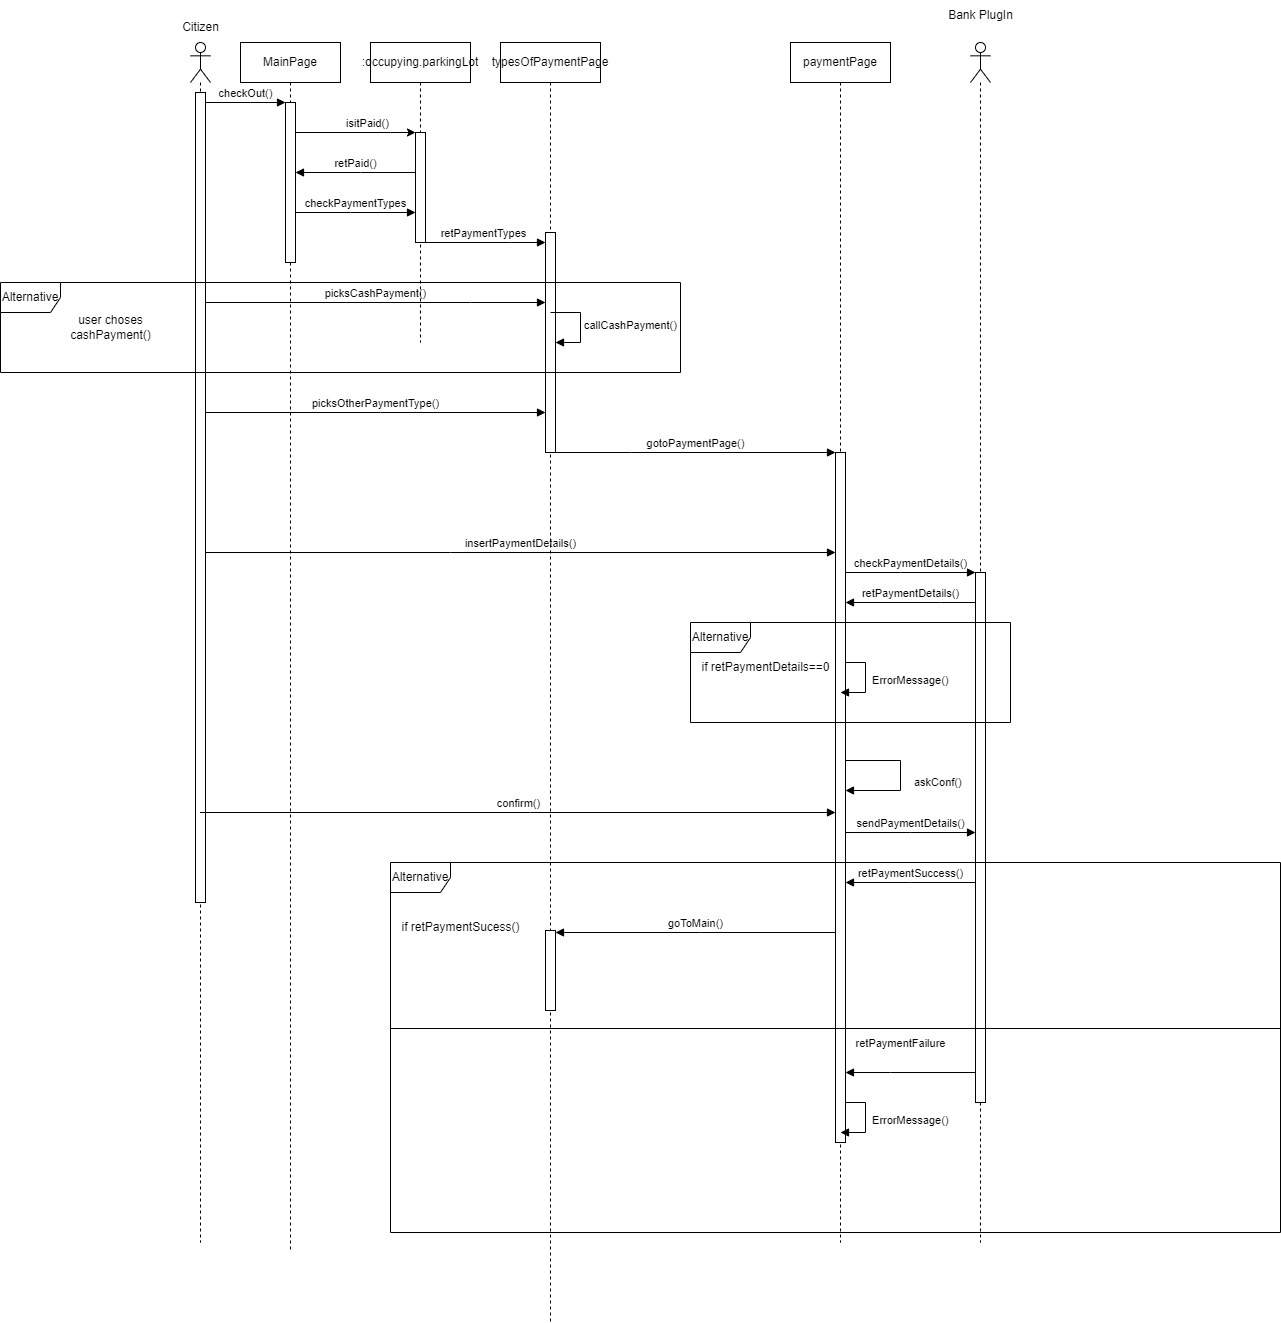

The diagram above was exported from draw.io. Its source (the exported page's mxGraphModel, read from the mxfile embedded in the PNG):
<mxGraphModel dx="2140" dy="581" grid="1" gridSize="10" guides="1" tooltips="1" connect="1" arrows="1" fold="1" page="1" pageScale="1" pageWidth="850" pageHeight="1100" math="0" shadow="0">
  <root>
    <mxCell id="0" />
    <mxCell id="1" parent="0" />
    <mxCell id="EUmGIGEEmoNCAW_b4bPD-1" value="" style="shape=umlLifeline;perimeter=lifelinePerimeter;whiteSpace=wrap;html=1;container=1;dropTarget=0;collapsible=0;recursiveResize=0;outlineConnect=0;portConstraint=eastwest;newEdgeStyle={&quot;edgeStyle&quot;:&quot;elbowEdgeStyle&quot;,&quot;elbow&quot;:&quot;vertical&quot;,&quot;curved&quot;:0,&quot;rounded&quot;:0};participant=umlActor;" parent="1" vertex="1">
      <mxGeometry x="10" y="80" width="20" height="1200" as="geometry" />
    </mxCell>
    <mxCell id="EUmGIGEEmoNCAW_b4bPD-4" value="" style="html=1;points=[];perimeter=orthogonalPerimeter;outlineConnect=0;targetShapes=umlLifeline;portConstraint=eastwest;newEdgeStyle={&quot;edgeStyle&quot;:&quot;elbowEdgeStyle&quot;,&quot;elbow&quot;:&quot;vertical&quot;,&quot;curved&quot;:0,&quot;rounded&quot;:0};" parent="EUmGIGEEmoNCAW_b4bPD-1" vertex="1">
      <mxGeometry x="5" y="50" width="10" height="810" as="geometry" />
    </mxCell>
    <mxCell id="EUmGIGEEmoNCAW_b4bPD-2" value="MainPage" style="shape=umlLifeline;perimeter=lifelinePerimeter;whiteSpace=wrap;html=1;container=1;dropTarget=0;collapsible=0;recursiveResize=0;outlineConnect=0;portConstraint=eastwest;newEdgeStyle={&quot;edgeStyle&quot;:&quot;elbowEdgeStyle&quot;,&quot;elbow&quot;:&quot;vertical&quot;,&quot;curved&quot;:0,&quot;rounded&quot;:0};" parent="1" vertex="1">
      <mxGeometry x="60" y="80" width="100" height="1210" as="geometry" />
    </mxCell>
    <mxCell id="EUmGIGEEmoNCAW_b4bPD-5" value="" style="html=1;points=[];perimeter=orthogonalPerimeter;outlineConnect=0;targetShapes=umlLifeline;portConstraint=eastwest;newEdgeStyle={&quot;edgeStyle&quot;:&quot;elbowEdgeStyle&quot;,&quot;elbow&quot;:&quot;vertical&quot;,&quot;curved&quot;:0,&quot;rounded&quot;:0};" parent="EUmGIGEEmoNCAW_b4bPD-2" vertex="1">
      <mxGeometry x="45" y="60" width="10" height="160" as="geometry" />
    </mxCell>
    <mxCell id="EUmGIGEEmoNCAW_b4bPD-6" value="checkOut()" style="html=1;verticalAlign=bottom;endArrow=block;edgeStyle=elbowEdgeStyle;elbow=vertical;curved=0;rounded=0;" parent="1" source="EUmGIGEEmoNCAW_b4bPD-4" target="EUmGIGEEmoNCAW_b4bPD-5" edge="1">
      <mxGeometry width="80" relative="1" as="geometry">
        <mxPoint x="30" y="160" as="sourcePoint" />
        <mxPoint x="110" y="160" as="targetPoint" />
        <Array as="points">
          <mxPoint x="70" y="140" />
        </Array>
      </mxGeometry>
    </mxCell>
    <mxCell id="EUmGIGEEmoNCAW_b4bPD-20" value="user choses &lt;br&gt;cashPayment()" style="text;html=1;align=center;verticalAlign=middle;resizable=0;points=[];autosize=1;strokeColor=none;fillColor=none;" parent="1" vertex="1">
      <mxGeometry x="-120" y="345" width="100" height="40" as="geometry" />
    </mxCell>
    <mxCell id="EUmGIGEEmoNCAW_b4bPD-23" value="picksCashPayment()" style="html=1;verticalAlign=bottom;endArrow=block;edgeStyle=elbowEdgeStyle;elbow=vertical;curved=0;rounded=0;" parent="1" source="EUmGIGEEmoNCAW_b4bPD-4" target="zYCIdEc2KB46o23u2CNC-9" edge="1">
      <mxGeometry width="80" relative="1" as="geometry">
        <mxPoint x="50" y="400" as="sourcePoint" />
        <mxPoint x="485" y="400" as="targetPoint" />
        <Array as="points">
          <mxPoint x="290" y="340" />
        </Array>
      </mxGeometry>
    </mxCell>
    <mxCell id="EUmGIGEEmoNCAW_b4bPD-24" value="paymentPage" style="shape=umlLifeline;perimeter=lifelinePerimeter;whiteSpace=wrap;html=1;container=1;dropTarget=0;collapsible=0;recursiveResize=0;outlineConnect=0;portConstraint=eastwest;newEdgeStyle={&quot;edgeStyle&quot;:&quot;elbowEdgeStyle&quot;,&quot;elbow&quot;:&quot;vertical&quot;,&quot;curved&quot;:0,&quot;rounded&quot;:0};" parent="1" vertex="1">
      <mxGeometry x="610" y="80" width="100" height="1200" as="geometry" />
    </mxCell>
    <mxCell id="EUmGIGEEmoNCAW_b4bPD-25" value="" style="html=1;points=[];perimeter=orthogonalPerimeter;outlineConnect=0;targetShapes=umlLifeline;portConstraint=eastwest;newEdgeStyle={&quot;edgeStyle&quot;:&quot;elbowEdgeStyle&quot;,&quot;elbow&quot;:&quot;vertical&quot;,&quot;curved&quot;:0,&quot;rounded&quot;:0};" parent="EUmGIGEEmoNCAW_b4bPD-24" vertex="1">
      <mxGeometry x="45" y="410" width="10" height="690" as="geometry" />
    </mxCell>
    <mxCell id="EUmGIGEEmoNCAW_b4bPD-44" value="askConf()" style="html=1;align=left;spacingLeft=2;endArrow=block;rounded=0;edgeStyle=orthogonalEdgeStyle;curved=0;rounded=0;" parent="EUmGIGEEmoNCAW_b4bPD-24" source="EUmGIGEEmoNCAW_b4bPD-25" target="EUmGIGEEmoNCAW_b4bPD-25" edge="1">
      <mxGeometry x="0.1" y="10" relative="1" as="geometry">
        <mxPoint x="80" y="718" as="sourcePoint" />
        <Array as="points">
          <mxPoint x="110" y="718" />
          <mxPoint x="110" y="748" />
        </Array>
        <mxPoint x="85" y="748" as="targetPoint" />
        <mxPoint as="offset" />
      </mxGeometry>
    </mxCell>
    <mxCell id="EUmGIGEEmoNCAW_b4bPD-26" value="gotoPaymentPage()" style="html=1;verticalAlign=bottom;endArrow=block;edgeStyle=elbowEdgeStyle;elbow=vertical;curved=0;rounded=0;" parent="1" source="zYCIdEc2KB46o23u2CNC-9" target="EUmGIGEEmoNCAW_b4bPD-25" edge="1">
      <mxGeometry width="80" relative="1" as="geometry">
        <mxPoint x="495" y="550" as="sourcePoint" />
        <mxPoint x="580" y="550" as="targetPoint" />
        <Array as="points">
          <mxPoint x="450" y="490" />
        </Array>
      </mxGeometry>
    </mxCell>
    <mxCell id="EUmGIGEEmoNCAW_b4bPD-27" value="insertPaymentDetails()" style="html=1;verticalAlign=bottom;endArrow=block;edgeStyle=elbowEdgeStyle;elbow=vertical;curved=0;rounded=0;" parent="1" source="EUmGIGEEmoNCAW_b4bPD-4" target="EUmGIGEEmoNCAW_b4bPD-25" edge="1">
      <mxGeometry width="80" relative="1" as="geometry">
        <mxPoint x="50" y="590" as="sourcePoint" />
        <mxPoint x="130" y="590" as="targetPoint" />
        <Array as="points">
          <mxPoint x="270" y="590" />
        </Array>
      </mxGeometry>
    </mxCell>
    <mxCell id="EUmGIGEEmoNCAW_b4bPD-28" value="" style="shape=umlLifeline;perimeter=lifelinePerimeter;whiteSpace=wrap;html=1;container=1;dropTarget=0;collapsible=0;recursiveResize=0;outlineConnect=0;portConstraint=eastwest;newEdgeStyle={&quot;edgeStyle&quot;:&quot;elbowEdgeStyle&quot;,&quot;elbow&quot;:&quot;vertical&quot;,&quot;curved&quot;:0,&quot;rounded&quot;:0};participant=umlActor;" parent="1" vertex="1">
      <mxGeometry x="790" y="80" width="20" height="1200" as="geometry" />
    </mxCell>
    <mxCell id="EUmGIGEEmoNCAW_b4bPD-29" value="" style="html=1;points=[];perimeter=orthogonalPerimeter;outlineConnect=0;targetShapes=umlLifeline;portConstraint=eastwest;newEdgeStyle={&quot;edgeStyle&quot;:&quot;elbowEdgeStyle&quot;,&quot;elbow&quot;:&quot;vertical&quot;,&quot;curved&quot;:0,&quot;rounded&quot;:0};" parent="EUmGIGEEmoNCAW_b4bPD-28" vertex="1">
      <mxGeometry x="5" y="530" width="10" height="530" as="geometry" />
    </mxCell>
    <mxCell id="EUmGIGEEmoNCAW_b4bPD-30" value="checkPaymentDetails()" style="html=1;verticalAlign=bottom;endArrow=block;edgeStyle=elbowEdgeStyle;elbow=vertical;curved=0;rounded=0;" parent="1" source="EUmGIGEEmoNCAW_b4bPD-25" target="EUmGIGEEmoNCAW_b4bPD-29" edge="1">
      <mxGeometry width="80" relative="1" as="geometry">
        <mxPoint x="680" y="630" as="sourcePoint" />
        <mxPoint x="760" y="630" as="targetPoint" />
        <Array as="points">
          <mxPoint x="720" y="610" />
        </Array>
      </mxGeometry>
    </mxCell>
    <mxCell id="EUmGIGEEmoNCAW_b4bPD-31" value="Bank PlugIn" style="text;html=1;align=center;verticalAlign=middle;resizable=0;points=[];autosize=1;strokeColor=none;fillColor=none;" parent="1" vertex="1">
      <mxGeometry x="755" y="38" width="90" height="30" as="geometry" />
    </mxCell>
    <mxCell id="EUmGIGEEmoNCAW_b4bPD-32" value="Citizen" style="text;html=1;align=center;verticalAlign=middle;resizable=0;points=[];autosize=1;strokeColor=none;fillColor=none;" parent="1" vertex="1">
      <mxGeometry x="-10" y="50" width="60" height="30" as="geometry" />
    </mxCell>
    <mxCell id="EUmGIGEEmoNCAW_b4bPD-34" value="Alternative" style="shape=umlFrame;whiteSpace=wrap;html=1;pointerEvents=0;" parent="1" vertex="1">
      <mxGeometry x="510" y="660" width="320" height="100" as="geometry" />
    </mxCell>
    <mxCell id="EUmGIGEEmoNCAW_b4bPD-36" value="if retPaymentDetails==0" style="text;html=1;align=center;verticalAlign=middle;resizable=0;points=[];autosize=1;strokeColor=none;fillColor=none;" parent="1" vertex="1">
      <mxGeometry x="510" y="690" width="150" height="30" as="geometry" />
    </mxCell>
    <mxCell id="EUmGIGEEmoNCAW_b4bPD-37" value="retPaymentDetails()" style="html=1;verticalAlign=bottom;endArrow=block;edgeStyle=elbowEdgeStyle;elbow=vertical;curved=0;rounded=0;" parent="1" source="EUmGIGEEmoNCAW_b4bPD-29" target="EUmGIGEEmoNCAW_b4bPD-25" edge="1">
      <mxGeometry width="80" relative="1" as="geometry">
        <mxPoint x="710" y="750" as="sourcePoint" />
        <mxPoint x="790" y="750" as="targetPoint" />
        <Array as="points">
          <mxPoint x="760" y="640" />
          <mxPoint x="730" y="710" />
        </Array>
      </mxGeometry>
    </mxCell>
    <mxCell id="EUmGIGEEmoNCAW_b4bPD-40" value="&amp;nbsp;ErrorMessage()" style="html=1;align=left;spacingLeft=2;endArrow=block;rounded=0;edgeStyle=orthogonalEdgeStyle;curved=0;rounded=0;" parent="1" edge="1">
      <mxGeometry x="0.0133" relative="1" as="geometry">
        <mxPoint x="665" y="700" as="sourcePoint" />
        <Array as="points">
          <mxPoint x="685" y="730" />
        </Array>
        <mxPoint x="660" y="730" as="targetPoint" />
        <mxPoint as="offset" />
      </mxGeometry>
    </mxCell>
    <mxCell id="EUmGIGEEmoNCAW_b4bPD-45" value="confirm()" style="html=1;verticalAlign=bottom;endArrow=block;edgeStyle=elbowEdgeStyle;elbow=vertical;curved=0;rounded=0;" parent="1" source="EUmGIGEEmoNCAW_b4bPD-1" target="EUmGIGEEmoNCAW_b4bPD-25" edge="1">
      <mxGeometry width="80" relative="1" as="geometry">
        <mxPoint x="30" y="850" as="sourcePoint" />
        <mxPoint x="110" y="850" as="targetPoint" />
        <Array as="points">
          <mxPoint x="350" y="850" />
        </Array>
      </mxGeometry>
    </mxCell>
    <mxCell id="EUmGIGEEmoNCAW_b4bPD-46" value="sendPaymentDetails()" style="html=1;verticalAlign=bottom;endArrow=block;edgeStyle=elbowEdgeStyle;elbow=vertical;curved=0;rounded=0;" parent="1" source="EUmGIGEEmoNCAW_b4bPD-25" target="EUmGIGEEmoNCAW_b4bPD-29" edge="1">
      <mxGeometry width="80" relative="1" as="geometry">
        <mxPoint x="700" y="890" as="sourcePoint" />
        <mxPoint x="780" y="890" as="targetPoint" />
        <Array as="points">
          <mxPoint x="730" y="870" />
        </Array>
      </mxGeometry>
    </mxCell>
    <mxCell id="EUmGIGEEmoNCAW_b4bPD-47" value="Alternative" style="shape=umlFrame;whiteSpace=wrap;html=1;pointerEvents=0;" parent="1" vertex="1">
      <mxGeometry x="210" y="900" width="890" height="370" as="geometry" />
    </mxCell>
    <mxCell id="EUmGIGEEmoNCAW_b4bPD-48" value="retPaymentSuccess()" style="html=1;verticalAlign=bottom;endArrow=block;edgeStyle=elbowEdgeStyle;elbow=vertical;curved=0;rounded=0;" parent="1" source="EUmGIGEEmoNCAW_b4bPD-29" target="EUmGIGEEmoNCAW_b4bPD-25" edge="1">
      <mxGeometry width="80" relative="1" as="geometry">
        <mxPoint x="700" y="970" as="sourcePoint" />
        <mxPoint x="780" y="970" as="targetPoint" />
        <Array as="points">
          <mxPoint x="730" y="920" />
        </Array>
      </mxGeometry>
    </mxCell>
    <mxCell id="EUmGIGEEmoNCAW_b4bPD-49" value="if retPaymentSucess()" style="text;html=1;align=center;verticalAlign=middle;resizable=0;points=[];autosize=1;strokeColor=none;fillColor=none;" parent="1" vertex="1">
      <mxGeometry x="210" y="950" width="140" height="30" as="geometry" />
    </mxCell>
    <mxCell id="EUmGIGEEmoNCAW_b4bPD-50" value="goToMain()" style="html=1;verticalAlign=bottom;endArrow=block;edgeStyle=elbowEdgeStyle;elbow=vertical;curved=0;rounded=0;" parent="1" source="EUmGIGEEmoNCAW_b4bPD-25" target="EUmGIGEEmoNCAW_b4bPD-51" edge="1">
      <mxGeometry width="80" relative="1" as="geometry">
        <mxPoint x="680" y="990" as="sourcePoint" />
        <mxPoint x="760" y="990" as="targetPoint" />
        <Array as="points">
          <mxPoint x="520" y="970" />
        </Array>
      </mxGeometry>
    </mxCell>
    <mxCell id="EUmGIGEEmoNCAW_b4bPD-52" value="" style="line;strokeWidth=1;fillColor=none;align=left;verticalAlign=middle;spacingTop=-1;spacingLeft=3;spacingRight=3;rotatable=0;labelPosition=right;points=[];portConstraint=eastwest;strokeColor=inherit;" parent="1" vertex="1">
      <mxGeometry x="210" y="1062" width="890" height="8" as="geometry" />
    </mxCell>
    <mxCell id="EUmGIGEEmoNCAW_b4bPD-53" value="retPaymentFailure" style="html=1;verticalAlign=bottom;endArrow=block;edgeStyle=elbowEdgeStyle;elbow=vertical;curved=0;rounded=0;" parent="1" source="EUmGIGEEmoNCAW_b4bPD-29" target="EUmGIGEEmoNCAW_b4bPD-25" edge="1">
      <mxGeometry x="0.1538" y="-20" width="80" relative="1" as="geometry">
        <mxPoint x="750" y="1130" as="sourcePoint" />
        <mxPoint x="830" y="1130" as="targetPoint" />
        <Array as="points">
          <mxPoint x="710" y="1110" />
        </Array>
        <mxPoint as="offset" />
      </mxGeometry>
    </mxCell>
    <mxCell id="EUmGIGEEmoNCAW_b4bPD-54" value="&amp;nbsp;ErrorMessage()" style="html=1;align=left;spacingLeft=2;endArrow=block;rounded=0;edgeStyle=orthogonalEdgeStyle;curved=0;rounded=0;" parent="1" edge="1">
      <mxGeometry x="0.0133" relative="1" as="geometry">
        <mxPoint x="665" y="1140" as="sourcePoint" />
        <Array as="points">
          <mxPoint x="685" y="1170" />
        </Array>
        <mxPoint x="660" y="1170" as="targetPoint" />
        <mxPoint as="offset" />
      </mxGeometry>
    </mxCell>
    <mxCell id="zYCIdEc2KB46o23u2CNC-1" value="" style="endArrow=classic;html=1;rounded=0;" edge="1" parent="1" source="EUmGIGEEmoNCAW_b4bPD-5" target="zYCIdEc2KB46o23u2CNC-3">
      <mxGeometry width="50" height="50" relative="1" as="geometry">
        <mxPoint x="280" y="230" as="sourcePoint" />
        <mxPoint x="190" y="170" as="targetPoint" />
        <Array as="points">
          <mxPoint x="210" y="170" />
        </Array>
      </mxGeometry>
    </mxCell>
    <mxCell id="zYCIdEc2KB46o23u2CNC-4" value="isitPaid()" style="edgeLabel;html=1;align=center;verticalAlign=middle;resizable=0;points=[];" vertex="1" connectable="0" parent="zYCIdEc2KB46o23u2CNC-1">
      <mxGeometry x="0.2691" y="-4" relative="1" as="geometry">
        <mxPoint x="-5" y="-14" as="offset" />
      </mxGeometry>
    </mxCell>
    <mxCell id="zYCIdEc2KB46o23u2CNC-2" value=":occupying.parkingLot" style="shape=umlLifeline;perimeter=lifelinePerimeter;whiteSpace=wrap;html=1;container=1;dropTarget=0;collapsible=0;recursiveResize=0;outlineConnect=0;portConstraint=eastwest;newEdgeStyle={&quot;edgeStyle&quot;:&quot;elbowEdgeStyle&quot;,&quot;elbow&quot;:&quot;vertical&quot;,&quot;curved&quot;:0,&quot;rounded&quot;:0};" vertex="1" parent="1">
      <mxGeometry x="190" y="80" width="100" height="300" as="geometry" />
    </mxCell>
    <mxCell id="zYCIdEc2KB46o23u2CNC-3" value="" style="html=1;points=[];perimeter=orthogonalPerimeter;outlineConnect=0;targetShapes=umlLifeline;portConstraint=eastwest;newEdgeStyle={&quot;edgeStyle&quot;:&quot;elbowEdgeStyle&quot;,&quot;elbow&quot;:&quot;vertical&quot;,&quot;curved&quot;:0,&quot;rounded&quot;:0};" vertex="1" parent="zYCIdEc2KB46o23u2CNC-2">
      <mxGeometry x="45" y="90" width="10" height="110" as="geometry" />
    </mxCell>
    <mxCell id="zYCIdEc2KB46o23u2CNC-5" value="retPaid()" style="html=1;verticalAlign=bottom;endArrow=block;edgeStyle=elbowEdgeStyle;elbow=vertical;curved=0;rounded=0;" edge="1" parent="1" source="zYCIdEc2KB46o23u2CNC-3" target="EUmGIGEEmoNCAW_b4bPD-5">
      <mxGeometry width="80" relative="1" as="geometry">
        <mxPoint x="200" y="270" as="sourcePoint" />
        <mxPoint x="280" y="270" as="targetPoint" />
        <Array as="points">
          <mxPoint x="180" y="210" />
        </Array>
      </mxGeometry>
    </mxCell>
    <mxCell id="zYCIdEc2KB46o23u2CNC-7" value="typesOfPaymentPage" style="shape=umlLifeline;perimeter=lifelinePerimeter;whiteSpace=wrap;html=1;container=1;dropTarget=0;collapsible=0;recursiveResize=0;outlineConnect=0;portConstraint=eastwest;newEdgeStyle={&quot;edgeStyle&quot;:&quot;elbowEdgeStyle&quot;,&quot;elbow&quot;:&quot;vertical&quot;,&quot;curved&quot;:0,&quot;rounded&quot;:0};" vertex="1" parent="1">
      <mxGeometry x="320" y="80" width="100" height="1280" as="geometry" />
    </mxCell>
    <mxCell id="zYCIdEc2KB46o23u2CNC-9" value="" style="html=1;points=[];perimeter=orthogonalPerimeter;outlineConnect=0;targetShapes=umlLifeline;portConstraint=eastwest;newEdgeStyle={&quot;edgeStyle&quot;:&quot;elbowEdgeStyle&quot;,&quot;elbow&quot;:&quot;vertical&quot;,&quot;curved&quot;:0,&quot;rounded&quot;:0};" vertex="1" parent="zYCIdEc2KB46o23u2CNC-7">
      <mxGeometry x="45" y="190" width="10" height="220" as="geometry" />
    </mxCell>
    <mxCell id="EUmGIGEEmoNCAW_b4bPD-51" value="" style="html=1;points=[];perimeter=orthogonalPerimeter;outlineConnect=0;targetShapes=umlLifeline;portConstraint=eastwest;newEdgeStyle={&quot;edgeStyle&quot;:&quot;elbowEdgeStyle&quot;,&quot;elbow&quot;:&quot;vertical&quot;,&quot;curved&quot;:0,&quot;rounded&quot;:0};" parent="zYCIdEc2KB46o23u2CNC-7" vertex="1">
      <mxGeometry x="45" y="888" width="10" height="80" as="geometry" />
    </mxCell>
    <mxCell id="zYCIdEc2KB46o23u2CNC-8" value="checkPaymentTypes" style="html=1;verticalAlign=bottom;endArrow=block;edgeStyle=elbowEdgeStyle;elbow=vertical;curved=0;rounded=0;" edge="1" parent="1" source="EUmGIGEEmoNCAW_b4bPD-5" target="zYCIdEc2KB46o23u2CNC-3">
      <mxGeometry width="80" relative="1" as="geometry">
        <mxPoint x="130" y="260" as="sourcePoint" />
        <mxPoint x="210" y="260" as="targetPoint" />
        <Array as="points">
          <mxPoint x="170" y="250" />
        </Array>
      </mxGeometry>
    </mxCell>
    <mxCell id="zYCIdEc2KB46o23u2CNC-10" value="retPaymentTypes" style="html=1;verticalAlign=bottom;endArrow=block;edgeStyle=elbowEdgeStyle;elbow=vertical;curved=0;rounded=0;" edge="1" parent="1" source="zYCIdEc2KB46o23u2CNC-2" target="zYCIdEc2KB46o23u2CNC-9">
      <mxGeometry width="80" relative="1" as="geometry">
        <mxPoint x="230" y="280" as="sourcePoint" />
        <mxPoint x="310" y="280" as="targetPoint" />
        <Array as="points">
          <mxPoint x="330" y="280" />
        </Array>
      </mxGeometry>
    </mxCell>
    <mxCell id="zYCIdEc2KB46o23u2CNC-13" value="callCashPayment()" style="html=1;align=left;spacingLeft=2;endArrow=block;rounded=0;edgeStyle=orthogonalEdgeStyle;curved=0;rounded=0;" edge="1" parent="1">
      <mxGeometry relative="1" as="geometry">
        <mxPoint x="370" y="350" as="sourcePoint" />
        <Array as="points">
          <mxPoint x="400" y="380" />
        </Array>
        <mxPoint x="375" y="380" as="targetPoint" />
      </mxGeometry>
    </mxCell>
    <mxCell id="EUmGIGEEmoNCAW_b4bPD-19" value="Alternative" style="shape=umlFrame;whiteSpace=wrap;html=1;pointerEvents=0;" parent="1" vertex="1">
      <mxGeometry x="-180" y="320" width="680" height="90" as="geometry" />
    </mxCell>
    <mxCell id="zYCIdEc2KB46o23u2CNC-14" value="picksOtherPaymentType()" style="html=1;verticalAlign=bottom;endArrow=block;edgeStyle=elbowEdgeStyle;elbow=vertical;curved=0;rounded=0;" edge="1" parent="1" source="EUmGIGEEmoNCAW_b4bPD-4" target="zYCIdEc2KB46o23u2CNC-9">
      <mxGeometry width="80" relative="1" as="geometry">
        <mxPoint x="30" y="440" as="sourcePoint" />
        <mxPoint x="110" y="440" as="targetPoint" />
        <Array as="points">
          <mxPoint x="200" y="450" />
        </Array>
      </mxGeometry>
    </mxCell>
  </root>
</mxGraphModel>